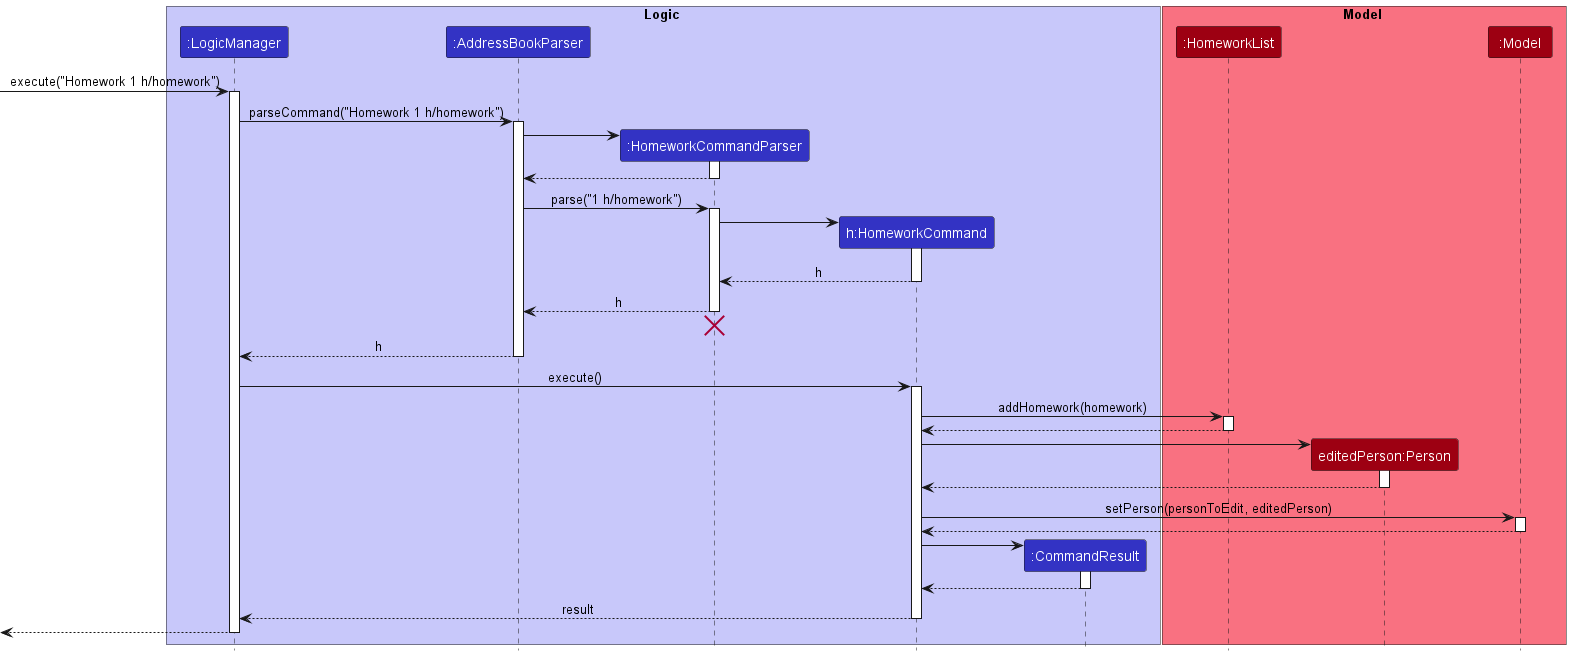

The diagram above was rendered by PlantUML. Its source (embedded in the PNG):
@startuml
!include style.puml

box Logic LOGIC_COLOR_T1
participant ":LogicManager" as LogicManager LOGIC_COLOR
participant ":AddressBookParser" as AddressBookParser LOGIC_COLOR
participant ":HomeworkCommandParser" as HomeworkCommandParser LOGIC_COLOR
participant "h:HomeworkCommand" as HomeworkCommand LOGIC_COLOR
participant ":CommandResult" as CommandResult LOGIC_COLOR
end box

box Model MODEL_COLOR_T1
participant ":HomeworkList" as HomeworkList MODEL_COLOR
participant "editedPerson:Person" as Person MODEL_COLOR
participant ":Model" as Model MODEL_COLOR
end box

[-> LogicManager : execute("Homework 1 h/homework")
activate LogicManager

LogicManager -> AddressBookParser : parseCommand("Homework 1 h/homework")
activate AddressBookParser

create HomeworkCommandParser
AddressBookParser -> HomeworkCommandParser
activate HomeworkCommandParser

HomeworkCommandParser --> AddressBookParser
deactivate HomeworkCommandParser

AddressBookParser -> HomeworkCommandParser : parse("1 h/homework")
activate HomeworkCommandParser

create HomeworkCommand
HomeworkCommandParser -> HomeworkCommand
activate HomeworkCommand

HomeworkCommand --> HomeworkCommandParser : h
deactivate HomeworkCommand

HomeworkCommandParser --> AddressBookParser : h
deactivate HomeworkCommandParser
'Hidden arrow to position the destroy marker below the end of the activation bar.
HomeworkCommandParser -[hidden]-> AddressBookParser
destroy HomeworkCommandParser

AddressBookParser --> LogicManager : h
deactivate AddressBookParser

LogicManager -> HomeworkCommand : execute()
activate HomeworkCommand

HomeworkCommand -> HomeworkList : addHomework(homework)
activate HomeworkList

HomeworkList --> HomeworkCommand
deactivate HomeworkList

create Person
HomeworkCommand -> Person
activate Person

Person --> HomeworkCommand
deactivate Person

HomeworkCommand -> Model : setPerson(personToEdit, editedPerson)
activate Model

Model --> HomeworkCommand
deactivate Model

create CommandResult
HomeworkCommand -> CommandResult
activate CommandResult

CommandResult --> HomeworkCommand
deactivate CommandResult

HomeworkCommand --> LogicManager : result
deactivate HomeworkCommand

[<--LogicManager
deactivate LogicManager
@enduml